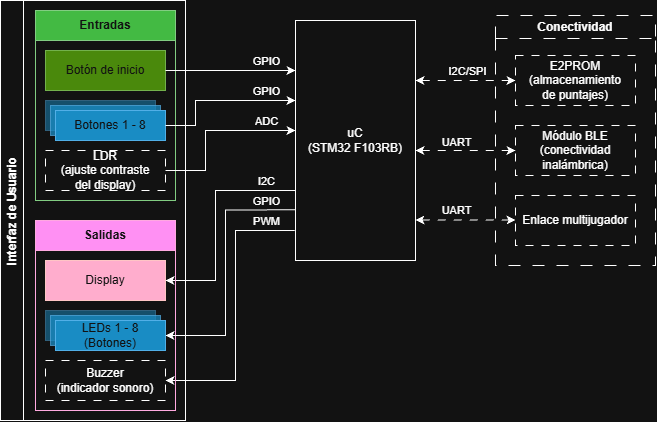

The diagram above was exported from draw.io. Its source (the exported page's mxGraphModel, read from the mxfile embedded in the PNG):
<mxGraphModel dx="1073" dy="685" grid="1" gridSize="10" guides="1" tooltips="1" connect="1" arrows="1" fold="1" page="1" pageScale="1" pageWidth="827" pageHeight="1169" math="0" shadow="0">
  <root>
    <mxCell id="0" />
    <mxCell id="1" parent="0" />
    <mxCell id="LVlKAmQh_rDknhpgb1rf-35" edge="1" parent="1" source="DDPkpxVIld3XAlJK7Bxs-2" style="edgeStyle=orthogonalEdgeStyle;rounded=0;orthogonalLoop=1;jettySize=auto;html=1;exitX=1;exitY=0.25;exitDx=0;exitDy=0;entryX=0;entryY=0.5;entryDx=0;entryDy=0;defaultLabelBackgroundColor=page;dashed=1;dashPattern=8 8;startArrow=classic;startFill=1;" target="LVlKAmQh_rDknhpgb1rf-32">
      <mxGeometry relative="1" x="0.0057" as="geometry" />
    </mxCell>
    <mxCell id="LVlKAmQh_rDknhpgb1rf-37" connectable="0" parent="LVlKAmQh_rDknhpgb1rf-35" style="edgeLabel;html=1;align=center;verticalAlign=middle;resizable=0;points=[];inheritText=1;defaultLabelBackgroundColor=page;" value="I2C/SPI" vertex="1">
      <mxGeometry relative="1" x="0.12" as="geometry">
        <mxPoint x="-5" y="-10" as="offset" />
      </mxGeometry>
    </mxCell>
    <mxCell id="LVlKAmQh_rDknhpgb1rf-40" edge="1" parent="1" style="edgeStyle=orthogonalEdgeStyle;rounded=0;orthogonalLoop=1;jettySize=auto;html=1;entryX=1;entryY=0.5;entryDx=0;entryDy=0;defaultLabelBackgroundColor=page;">
      <mxGeometry relative="1" x="-0.148" as="geometry">
        <Array as="points">
          <mxPoint x="300" y="410" />
          <mxPoint x="300" y="560" />
        </Array>
        <mxPoint x="359.28" y="410" as="sourcePoint" />
        <mxPoint x="230" y="560" as="targetPoint" />
      </mxGeometry>
    </mxCell>
    <mxCell id="LVlKAmQh_rDknhpgb1rf-43" connectable="0" parent="LVlKAmQh_rDknhpgb1rf-40" style="edgeLabel;html=1;align=center;verticalAlign=middle;resizable=0;points=[];inheritText=1;defaultLabelBackgroundColor=page;" value="PWM" vertex="1">
      <mxGeometry relative="1" x="-0.6649" y="-3" as="geometry">
        <mxPoint x="18" y="-7" as="offset" />
      </mxGeometry>
    </mxCell>
    <mxCell id="DDPkpxVIld3XAlJK7Bxs-2" parent="1" style="rounded=0;whiteSpace=wrap;html=1;" value="uC&lt;br&gt;(STM32 F103RB)" vertex="1">
      <mxGeometry height="240" width="120" x="360" y="200" as="geometry" />
    </mxCell>
    <mxCell id="OdCVYkx0snZiSu_30T1e-2" parent="1" style="swimlane;whiteSpace=wrap;html=1;startSize=30;fillColor=#008a00;fontColor=#ffffff;strokeColor=#005700;" value="Entradas" vertex="1">
      <mxGeometry height="190" width="140" x="100" y="190" as="geometry">
        <mxRectangle height="30" width="90" x="80" y="160" as="alternateBounds" />
      </mxGeometry>
    </mxCell>
    <mxCell id="OdCVYkx0snZiSu_30T1e-3" parent="OdCVYkx0snZiSu_30T1e-2" style="rounded=0;whiteSpace=wrap;html=1;fillColor=#1ba1e2;fontColor=#ffffff;strokeColor=#006EAF;opacity=50;opacityGroup=1;" value="Botones 1 - 8" vertex="1">
      <mxGeometry height="30" width="110" x="10" y="90" as="geometry" />
    </mxCell>
    <mxCell id="LVlKAmQh_rDknhpgb1rf-1" parent="OdCVYkx0snZiSu_30T1e-2" style="rounded=0;whiteSpace=wrap;html=1;fillColor=#1ba1e2;fontColor=#ffffff;strokeColor=#006EAF;opacity=75;opacityGroup=1;" value="Botones 1 - 8" vertex="1">
      <mxGeometry height="30" width="110" x="15" y="95" as="geometry" />
    </mxCell>
    <mxCell id="LVlKAmQh_rDknhpgb1rf-2" parent="OdCVYkx0snZiSu_30T1e-2" style="rounded=0;whiteSpace=wrap;html=1;fillColor=#1ba1e2;fontColor=#ffffff;strokeColor=#006EAF;" value="Botones 1 - 8" vertex="1">
      <mxGeometry height="30" width="110" x="20" y="100" as="geometry" />
    </mxCell>
    <mxCell id="OdCVYkx0snZiSu_30T1e-7" parent="OdCVYkx0snZiSu_30T1e-2" style="rounded=0;whiteSpace=wrap;html=1;fillColor=#60a917;fontColor=#ffffff;strokeColor=#2D7600;" value="Botón de inicio" vertex="1">
      <mxGeometry height="40" width="120" x="10" y="40" as="geometry" />
    </mxCell>
    <mxCell id="OdCVYkx0snZiSu_30T1e-4" edge="1" parent="1" source="LVlKAmQh_rDknhpgb1rf-2" style="endArrow=classic;html=1;rounded=0;defaultLabelBackgroundColor=page;entryX=0;entryY=0.5;entryDx=0;entryDy=0;exitX=1;exitY=0.5;exitDx=0;exitDy=0;" value="">
      <mxGeometry height="50" relative="1" width="50" x="-0.5048" as="geometry">
        <Array as="points">
          <mxPoint x="260" y="305" />
          <mxPoint x="260" y="280" />
        </Array>
        <mxPoint x="230" y="310" as="sourcePoint" />
        <mxPoint x="360" y="280.0000000000001" as="targetPoint" />
      </mxGeometry>
    </mxCell>
    <mxCell id="OdCVYkx0snZiSu_30T1e-5" connectable="0" parent="OdCVYkx0snZiSu_30T1e-4" style="edgeLabel;html=1;align=center;verticalAlign=middle;resizable=0;points=[];inheritText=1;defaultLabelBackgroundColor=page;" value="GPIO" vertex="1">
      <mxGeometry relative="1" x="0.1033" y="3" as="geometry">
        <mxPoint x="39" y="-7" as="offset" />
      </mxGeometry>
    </mxCell>
    <mxCell id="LVlKAmQh_rDknhpgb1rf-3" edge="1" parent="1" source="OdCVYkx0snZiSu_30T1e-7" style="edgeStyle=orthogonalEdgeStyle;rounded=0;orthogonalLoop=1;jettySize=auto;html=1;exitX=1;exitY=0.5;exitDx=0;exitDy=0;defaultLabelBackgroundColor=page;" target="DDPkpxVIld3XAlJK7Bxs-2">
      <mxGeometry relative="1" x="-0.0625" as="geometry">
        <Array as="points">
          <mxPoint x="320" y="250" />
          <mxPoint x="320" y="250" />
        </Array>
        <mxPoint x="360" y="280" as="targetPoint" />
      </mxGeometry>
    </mxCell>
    <mxCell id="LVlKAmQh_rDknhpgb1rf-44" connectable="0" parent="LVlKAmQh_rDknhpgb1rf-3" style="edgeLabel;html=1;align=center;verticalAlign=middle;resizable=0;points=[];inheritText=1;defaultLabelBackgroundColor=page;" value="GPIO" vertex="1">
      <mxGeometry relative="1" x="-0.0782" y="-1" as="geometry">
        <mxPoint x="40" y="-11" as="offset" />
      </mxGeometry>
    </mxCell>
    <mxCell id="LVlKAmQh_rDknhpgb1rf-18" edge="1" parent="1" style="edgeStyle=orthogonalEdgeStyle;rounded=0;orthogonalLoop=1;jettySize=auto;html=1;entryX=1;entryY=0.5;entryDx=0;entryDy=0;defaultLabelBackgroundColor=page;exitX=0;exitY=0.5;exitDx=0;exitDy=0;" target="LVlKAmQh_rDknhpgb1rf-24">
      <mxGeometry relative="1" x="-0.0636" as="geometry">
        <Array as="points">
          <mxPoint x="280" y="370" />
          <mxPoint x="280" y="460" />
        </Array>
        <mxPoint x="360" y="370" as="sourcePoint" />
        <mxPoint x="230" y="510" as="targetPoint" />
      </mxGeometry>
    </mxCell>
    <mxCell id="LVlKAmQh_rDknhpgb1rf-19" connectable="0" parent="LVlKAmQh_rDknhpgb1rf-18" style="edgeLabel;html=1;align=center;verticalAlign=middle;resizable=0;points=[];inheritText=1;defaultLabelBackgroundColor=page;" value="I2C" vertex="1">
      <mxGeometry relative="1" x="-0.1091" y="-1" as="geometry">
        <mxPoint x="51" y="-28" as="offset" />
      </mxGeometry>
    </mxCell>
    <mxCell id="LVlKAmQh_rDknhpgb1rf-20" parent="1" style="swimlane;whiteSpace=wrap;html=1;startSize=30;fillColor=#d80073;fontColor=#ffffff;strokeColor=#A50040;" value="Salidas" vertex="1">
      <mxGeometry height="190" width="140" x="100" y="400" as="geometry" />
    </mxCell>
    <mxCell id="LVlKAmQh_rDknhpgb1rf-25" edge="1" parent="1" source="DDPkpxVIld3XAlJK7Bxs-2" style="edgeStyle=orthogonalEdgeStyle;rounded=0;orthogonalLoop=1;jettySize=auto;html=1;entryX=1;entryY=0.5;entryDx=0;entryDy=0;defaultLabelBackgroundColor=page;exitX=0.003;exitY=0.789;exitDx=0;exitDy=0;exitPerimeter=0;" target="LVlKAmQh_rDknhpgb1rf-23">
      <mxGeometry relative="1" x="-0.0794" as="geometry">
        <Array as="points">
          <mxPoint x="290" y="389.4" />
          <mxPoint x="290" y="515" />
        </Array>
        <mxPoint x="340" y="365.1" as="sourcePoint" />
      </mxGeometry>
    </mxCell>
    <mxCell id="LVlKAmQh_rDknhpgb1rf-26" connectable="0" parent="LVlKAmQh_rDknhpgb1rf-25" style="edgeLabel;html=1;align=center;verticalAlign=middle;resizable=0;points=[];inheritText=1;defaultLabelBackgroundColor=page;" value="GPIO" vertex="1">
      <mxGeometry relative="1" x="-0.1187" y="-1" as="geometry">
        <mxPoint x="41" y="-52" as="offset" />
      </mxGeometry>
    </mxCell>
    <mxCell id="LVlKAmQh_rDknhpgb1rf-30" parent="1" style="swimlane;horizontal=0;whiteSpace=wrap;html=1;" value="Interfaz de Usuario" vertex="1">
      <mxGeometry height="420" width="185" x="65" y="180" as="geometry" />
    </mxCell>
    <mxCell id="LVlKAmQh_rDknhpgb1rf-39" parent="LVlKAmQh_rDknhpgb1rf-30" style="rounded=0;whiteSpace=wrap;html=1;dashed=1;dashPattern=8 8;" value="Buzzer&lt;div&gt;(indicador sonoro)&lt;/div&gt;" vertex="1">
      <mxGeometry height="40" width="120" x="45" y="360" as="geometry" />
    </mxCell>
    <mxCell id="LVlKAmQh_rDknhpgb1rf-21" parent="LVlKAmQh_rDknhpgb1rf-30" style="rounded=0;whiteSpace=wrap;html=1;fillColor=#1ba1e2;fontColor=#ffffff;strokeColor=#006EAF;opacity=50;opacityGroup=1;" value="Botones 1 - 8" vertex="1">
      <mxGeometry height="30" width="110" x="45" y="310" as="geometry" />
    </mxCell>
    <mxCell id="LVlKAmQh_rDknhpgb1rf-22" parent="LVlKAmQh_rDknhpgb1rf-30" style="rounded=0;whiteSpace=wrap;html=1;fillColor=#1ba1e2;fontColor=#ffffff;strokeColor=#006EAF;opacity=75;opacityGroup=1;" value="Botones 1 - 8" vertex="1">
      <mxGeometry height="30" width="110" x="50" y="315" as="geometry" />
    </mxCell>
    <mxCell id="LVlKAmQh_rDknhpgb1rf-23" parent="LVlKAmQh_rDknhpgb1rf-30" style="rounded=0;whiteSpace=wrap;html=1;fillColor=#1ba1e2;fontColor=#ffffff;strokeColor=#006EAF;" value="LEDs 1 - 8&lt;br&gt;(Botones)" vertex="1">
      <mxGeometry height="30" width="110" x="55" y="320" as="geometry" />
    </mxCell>
    <mxCell id="LVlKAmQh_rDknhpgb1rf-24" parent="LVlKAmQh_rDknhpgb1rf-30" style="rounded=0;whiteSpace=wrap;html=1;fillColor=#a20025;fontColor=#ffffff;strokeColor=#6F0000;" value="Display" vertex="1">
      <mxGeometry height="40" width="120" x="45" y="260" as="geometry" />
    </mxCell>
    <mxCell id="LVlKAmQh_rDknhpgb1rf-42" parent="LVlKAmQh_rDknhpgb1rf-30" style="rounded=0;whiteSpace=wrap;html=1;dashed=1;dashPattern=8 8;" value="LDR&lt;div&gt;(ajuste contraste&lt;/div&gt;&lt;div&gt;del display)&lt;/div&gt;" vertex="1">
      <mxGeometry height="40" width="120" x="45" y="150" as="geometry" />
    </mxCell>
    <mxCell id="LVlKAmQh_rDknhpgb1rf-31" parent="1" style="swimlane;whiteSpace=wrap;html=1;dashed=1;dashPattern=12 12;" value="Conectividad" vertex="1">
      <mxGeometry height="250" width="160" x="560" y="195" as="geometry" />
    </mxCell>
    <mxCell id="LVlKAmQh_rDknhpgb1rf-32" parent="LVlKAmQh_rDknhpgb1rf-31" style="rounded=0;whiteSpace=wrap;html=1;dashed=1;dashPattern=8 8;" value="E2PROM&lt;div&gt;(almacenamiento&lt;/div&gt;&lt;div&gt;de&amp;nbsp;&lt;span style=&quot;background-color: transparent; color: light-dark(#000000, var(--ge-light-color, #ffffff));&quot;&gt;puntajes)&lt;/span&gt;&lt;/div&gt;" vertex="1">
      <mxGeometry height="50" width="120" x="20" y="40" as="geometry" />
    </mxCell>
    <mxCell id="LVlKAmQh_rDknhpgb1rf-33" parent="LVlKAmQh_rDknhpgb1rf-31" style="rounded=0;whiteSpace=wrap;html=1;dashed=1;dashPattern=8 8;" value="Módulo BLE&lt;div&gt;(conectividad&lt;/div&gt;&lt;div&gt;&lt;span style=&quot;background-color: transparent; color: light-dark(#000000, var(--ge-light-color, #ffffff));&quot;&gt;inalámbrica)&lt;/span&gt;&lt;/div&gt;" vertex="1">
      <mxGeometry height="50" width="120" x="20" y="110" as="geometry" />
    </mxCell>
    <mxCell id="LVlKAmQh_rDknhpgb1rf-50" parent="LVlKAmQh_rDknhpgb1rf-31" style="rounded=0;whiteSpace=wrap;html=1;dashed=1;dashPattern=8 8;" value="Enlace multijugador" vertex="1">
      <mxGeometry height="50" width="120" x="20" y="180" as="geometry" />
    </mxCell>
    <mxCell id="LVlKAmQh_rDknhpgb1rf-51" edge="1" parent="LVlKAmQh_rDknhpgb1rf-31" style="edgeStyle=orthogonalEdgeStyle;rounded=0;orthogonalLoop=1;jettySize=auto;html=1;defaultLabelBackgroundColor=page;dashed=1;dashPattern=8 8;startArrow=classic;startFill=1;exitX=1;exitY=0.375;exitDx=0;exitDy=0;exitPerimeter=0;">
      <mxGeometry relative="1" x="0.3915" as="geometry">
        <mxPoint x="-80" y="204.50000000000006" as="sourcePoint" />
        <mxPoint x="20" y="204.5" as="targetPoint" />
      </mxGeometry>
    </mxCell>
    <mxCell id="LVlKAmQh_rDknhpgb1rf-52" connectable="0" parent="LVlKAmQh_rDknhpgb1rf-51" style="edgeLabel;html=1;align=center;verticalAlign=middle;resizable=0;points=[];inheritText=1;defaultLabelBackgroundColor=page;" value="UART" vertex="1">
      <mxGeometry relative="1" x="0.0526" as="geometry">
        <mxPoint x="-13" y="-10" as="offset" />
      </mxGeometry>
    </mxCell>
    <mxCell id="LVlKAmQh_rDknhpgb1rf-45" edge="1" parent="1" source="LVlKAmQh_rDknhpgb1rf-42" style="edgeStyle=orthogonalEdgeStyle;rounded=0;orthogonalLoop=1;jettySize=auto;html=1;exitX=1;exitY=0.5;exitDx=0;exitDy=0;defaultLabelBackgroundColor=page;" target="DDPkpxVIld3XAlJK7Bxs-2">
      <mxGeometry relative="1" x="-0.0118" as="geometry">
        <Array as="points">
          <mxPoint x="270" y="350" />
          <mxPoint x="270" y="310" />
        </Array>
        <mxPoint x="340" y="290" as="targetPoint" />
      </mxGeometry>
    </mxCell>
    <mxCell id="LVlKAmQh_rDknhpgb1rf-46" connectable="0" parent="LVlKAmQh_rDknhpgb1rf-45" style="edgeLabel;html=1;align=center;verticalAlign=middle;resizable=0;points=[];inheritText=1;defaultLabelBackgroundColor=page;" value="ADC" vertex="1">
      <mxGeometry relative="1" x="0.4" as="geometry">
        <mxPoint x="21" y="-10" as="offset" />
      </mxGeometry>
    </mxCell>
    <mxCell id="LVlKAmQh_rDknhpgb1rf-47" edge="1" parent="1" style="edgeStyle=orthogonalEdgeStyle;rounded=0;orthogonalLoop=1;jettySize=auto;html=1;defaultLabelBackgroundColor=page;dashed=1;dashPattern=8 8;startArrow=classic;startFill=1;exitX=1;exitY=0.375;exitDx=0;exitDy=0;exitPerimeter=0;">
      <mxGeometry relative="1" x="0.3915" as="geometry">
        <mxPoint x="480" y="330.00000000000006" as="sourcePoint" />
        <mxPoint x="580" y="330" as="targetPoint" />
      </mxGeometry>
    </mxCell>
    <mxCell id="LVlKAmQh_rDknhpgb1rf-48" connectable="0" parent="LVlKAmQh_rDknhpgb1rf-47" style="edgeLabel;html=1;align=center;verticalAlign=middle;resizable=0;points=[];inheritText=1;defaultLabelBackgroundColor=page;" value="UART" vertex="1">
      <mxGeometry relative="1" x="0.0526" as="geometry">
        <mxPoint x="-13" y="-9" as="offset" />
      </mxGeometry>
    </mxCell>
  </root>
</mxGraphModel>